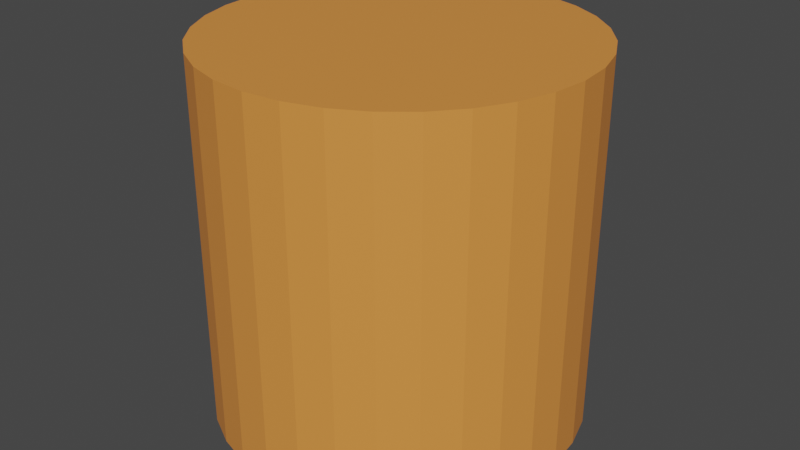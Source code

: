# Source: Cy.blend  (saved by Blender 2.81.16; exported with 4.5.12 LTS)
import bpy
from mathutils import Matrix  # noqa: F401  (used for matrix-valued properties, if any)

bpy.ops.wm.read_factory_settings(use_empty=True)
scene = bpy.context.scene
scene.name = 'Scene'

# ---- collections
col_collection = bpy.data.collections.new('Collection'); scene.collection.children.link(col_collection)

# ---- materials (node trees are filled in below, after node groups)
mat_material_001 = bpy.data.materials.new('Material.001')
mat_material_001.use_transparent_shadow = False

# ---- material node trees
mat_material_001.use_nodes = True; mat_material_001.node_tree.nodes.clear()
_N = mat_material_001.node_tree.nodes; _L = mat_material_001.node_tree.links
n0 = _N.new('ShaderNodeOutputMaterial'); n0.name = 'Material Output'; n0.location = (300, 300)
n1 = _N.new('ShaderNodeBsdfPrincipled'); n1.name = 'Principled BSDF'; n1.location = (10, 300)
n1.distribution = 'GGX'
n1.subsurface_method = 'BURLEY'
n1.inputs[0].default_value = (0.8, 0.2804, 0.05593, 1.0)
n1.inputs[3].default_value = 1.45
n1.inputs[27].default_value = (0.0, 0.0, 0.0, 1.0)
n1.inputs[28].default_value = 1.0
_L.new(n1.outputs[0], n0.inputs[0])
n0.is_active_output = True

# ---- world
world_world = bpy.data.worlds.new('World'); scene.world = world_world
world_world.use_nodes = True; world_world.node_tree.nodes.clear()
_N = world_world.node_tree.nodes; _L = world_world.node_tree.links
n0 = _N.new('ShaderNodeOutputWorld'); n0.name = 'World Output'; n0.location = (300, 300)
n1 = _N.new('ShaderNodeBackground'); n1.name = 'Background'; n1.location = (10, 300)
n1.inputs[0].default_value = (0.05088, 0.05088, 0.05088, 1.0)
_L.new(n1.outputs[0], n0.inputs[0])
n0.is_active_output = True
world_world.color = (0.05088, 0.05088, 0.05088)
world_world.use_sun_shadow = False
world_world.sun_shadow_jitter_overblur = 0.0

# ---- meshes
me_cylinder = bpy.data.meshes.new('Cylinder')
me_cylinder.from_pydata([(0.0, 1.0, -1.0), (0.0, 1.0, 1.0), (0.1951, 0.9808, -1.0), (0.1951, 0.9808, 1.0), (0.3827, 0.9239, -1.0), (0.3827, 0.9239, 1.0), (0.5556, 0.8315, -1.0), (0.5556, 0.8315, 1.0), (0.7071, 0.7071, -1.0), (0.7071, 0.7071, 1.0), (0.8315, 0.5556, -1.0), (0.8315, 0.5556, 1.0), (0.9239, 0.3827, -1.0), (0.9239, 0.3827, 1.0), (0.9808, 0.1951, -1.0), (0.9808, 0.1951, 1.0), (1.0, 7.55e-08, -1.0), (1.0, 7.55e-08, 1.0), (0.9808, -0.1951, -1.0), (0.9808, -0.1951, 1.0), (0.9239, -0.3827, -1.0), (0.9239, -0.3827, 1.0), (0.8315, -0.5556, -1.0), (0.8315, -0.5556, 1.0), (0.7071, -0.7071, -1.0), (0.7071, -0.7071, 1.0), (0.5556, -0.8315, -1.0), (0.5556, -0.8315, 1.0), (0.3827, -0.9239, -1.0), (0.3827, -0.9239, 1.0), (0.1951, -0.9808, -1.0), (0.1951, -0.9808, 1.0), (-3.258e-07, -1.0, -1.0), (-3.258e-07, -1.0, 1.0), (-0.1951, -0.9808, -1.0), (-0.1951, -0.9808, 1.0), (-0.3827, -0.9239, -1.0), (-0.3827, -0.9239, 1.0), (-0.5556, -0.8315, -1.0), (-0.5556, -0.8315, 1.0), (-0.7071, -0.7071, -1.0), (-0.7071, -0.7071, 1.0), (-0.8315, -0.5556, -1.0), (-0.8315, -0.5556, 1.0), (-0.9239, -0.3827, -1.0), (-0.9239, -0.3827, 1.0), (-0.9808, -0.1951, -1.0), (-0.9808, -0.1951, 1.0), (-1.0, 9.656e-07, -1.0), (-1.0, 9.656e-07, 1.0), (-0.9808, 0.1951, -1.0), (-0.9808, 0.1951, 1.0), (-0.9239, 0.3827, -1.0), (-0.9239, 0.3827, 1.0), (-0.8315, 0.5556, -1.0), (-0.8315, 0.5556, 1.0), (-0.7071, 0.7071, -1.0), (-0.7071, 0.7071, 1.0), (-0.5556, 0.8315, -1.0), (-0.5556, 0.8315, 1.0), (-0.3827, 0.9239, -1.0), (-0.3827, 0.9239, 1.0), (-0.1951, 0.9808, -1.0), (-0.1951, 0.9808, 1.0)], [], [(0, 1, 3, 2), (2, 3, 5, 4), (4, 5, 7, 6), (6, 7, 9, 8), (8, 9, 11, 10), (10, 11, 13, 12), (12, 13, 15, 14), (14, 15, 17, 16), (16, 17, 19, 18), (18, 19, 21, 20), (20, 21, 23, 22), (22, 23, 25, 24), (24, 25, 27, 26), (26, 27, 29, 28), (28, 29, 31, 30), (30, 31, 33, 32), (32, 33, 35, 34), (34, 35, 37, 36), (36, 37, 39, 38), (38, 39, 41, 40), (40, 41, 43, 42), (42, 43, 45, 44), (44, 45, 47, 46), (46, 47, 49, 48), (48, 49, 51, 50), (50, 51, 53, 52), (52, 53, 55, 54), (54, 55, 57, 56), (56, 57, 59, 58), (58, 59, 61, 60), (3, 1, 63, 61, 59, 57, 55, 53, 51, 49, 47, 45, 43, 41, 39, 37, 35, 33, 31, 29, 27, 25, 23, 21, 19, 17, 15, 13, 11, 9, 7, 5), (60, 61, 63, 62), (62, 63, 1, 0), (0, 2, 4, 6, 8, 10, 12, 14, 16, 18, 20, 22, 24, 26, 28, 30, 32, 34, 36, 38, 40, 42, 44, 46, 48, 50, 52, 54, 56, 58, 60, 62)])
_uv = me_cylinder.uv_layers.new(name='UVMap')
_uv.uv.foreach_set('vector', [1.0, 0.5, 1.0, 1.0, 0.9688, 1.0, 0.9688, 0.5, 0.9688, 0.5, 0.9688, 1.0, 0.9375, 1.0, 0.9375, 0.5, 0.9375, 0.5, 0.9375, 1.0, 0.9062, 1.0, 0.9062, 0.5, 0.9062, 0.5, 0.9062, 1.0, 0.875, 1.0, 0.875, 0.5, 0.875, 0.5, 0.875, 1.0, 0.8438, 1.0, 0.8438, 0.5, 0.8438, 0.5, 0.8438, 1.0, 0.8125, 1.0, 0.8125, 0.5, 0.8125, 0.5, 0.8125, 1.0, 0.7812, 1.0, 0.7812, 0.5, 0.7812, 0.5, 0.7812, 1.0, 0.75, 1.0, 0.75, 0.5, 0.75, 0.5, 0.75, 1.0, 0.7188, 1.0, 0.7188, 0.5, 0.7188, 0.5, 0.7188, 1.0, 0.6875, 1.0, 0.6875, 0.5, 0.6875, 0.5, 0.6875, 1.0, 0.6562, 1.0, 0.6562, 0.5, 0.6562, 0.5, 0.6562, 1.0, 0.625, 1.0, 0.625, 0.5, 0.625, 0.5, 0.625, 1.0, 0.5938, 1.0, 0.5938, 0.5, 0.5938, 0.5, 0.5938, 1.0, 0.5625, 1.0, 0.5625, 0.5, 0.5625, 0.5, 0.5625, 1.0, 0.5312, 1.0, 0.5312, 0.5, 0.5312, 0.5, 0.5312, 1.0, 0.5, 1.0, 0.5, 0.5, 0.5, 0.5, 0.5, 1.0, 0.4688, 1.0, 0.4688, 0.5, 0.4688, 0.5, 0.4688, 1.0, 0.4375, 1.0, 0.4375, 0.5, 0.4375, 0.5, 0.4375, 1.0, 0.4062, 1.0, 0.4062, 0.5, 0.4062, 0.5, 0.4062, 1.0, 0.375, 1.0, 0.375, 0.5, 0.375, 0.5, 0.375, 1.0, 0.3438, 1.0, 0.3438, 0.5, 0.3438, 0.5, 0.3438, 1.0, 0.3125, 1.0, 0.3125, 0.5, 0.3125, 0.5, 0.3125, 1.0, 0.2812, 1.0, 0.2812, 0.5, 0.2812, 0.5, 0.2812, 1.0, 0.25, 1.0, 0.25, 0.5, 0.25, 0.5, 0.25, 1.0, 0.2188, 1.0, 0.2188, 0.5, 0.2188, 0.5, 0.2188, 1.0, 0.1875, 1.0, 0.1875, 0.5, 0.1875, 0.5, 0.1875, 1.0, 0.1562, 1.0, 0.1562, 0.5, 0.1562, 0.5, 0.1562, 1.0, 0.125, 1.0, 0.125, 0.5, 0.125, 0.5, 0.125, 1.0, 0.09375, 1.0, 0.09375, 0.5, 0.09375, 0.5, 0.09375, 1.0, 0.0625, 1.0, 0.0625, 0.5, 0.2968, 0.4854, 0.25, 0.49, 0.2032, 0.4854, 0.1582, 0.4717, 0.1167, 0.4496, 0.08029, 0.4197, 0.05045, 0.3833, 0.02827, 0.3418, 0.01461, 0.2968, 0.01, 0.25, 0.01461, 0.2032, 0.02827, 0.1582, 0.05045, 0.1167, 0.08029, 0.08029, 0.1167, 0.05045, 0.1582, 0.02827, 0.2032, 0.01461, 0.25, 0.01, 0.2968, 0.01461, 0.3418, 0.02827, 0.3833, 0.05045, 0.4197, 0.08029, 0.4496, 0.1167, 0.4717, 0.1582, 0.4854, 0.2032, 0.49, 0.25, 0.4854, 0.2968, 0.4717, 0.3418, 0.4496, 0.3833, 0.4197, 0.4197, 0.3833, 0.4496, 0.3418, 0.4717, 0.0625, 0.5, 0.0625, 1.0, 0.03125, 1.0, 0.03125, 0.5, 0.03125, 0.5, 0.03125, 1.0, 0.0, 1.0, 0.0, 0.5, 0.75, 0.49, 0.7968, 0.4854, 0.8418, 0.4717, 0.8833, 0.4496, 0.9197, 0.4197, 0.9496, 0.3833, 0.9717, 0.3418, 0.9854, 0.2968, 0.99, 0.25, 0.9854, 0.2032, 0.9717, 0.1582, 0.9496, 0.1167, 0.9197, 0.08029, 0.8833, 0.05045, 0.8418, 0.02827, 0.7968, 0.01461, 0.75, 0.01, 0.7032, 0.01461, 0.6582, 0.02827, 0.6167, 0.05045, 0.5803, 0.08029, 0.5504, 0.1167, 0.5283, 0.1582, 0.5146, 0.2032, 0.51, 0.25, 0.5146, 0.2968, 0.5283, 0.3418, 0.5504, 0.3833, 0.5803, 0.4197, 0.6167, 0.4496, 0.6582, 0.4717, 0.7032, 0.4854])
me_cylinder.materials.append(mat_material_001)
me_cylinder.use_remesh_fix_poles = True
me_cylinder.use_remesh_preserve_attributes = False
me_cylinder.use_mirror_vertex_groups = False
me_cylinder.update()

# ---- objects
ob_cylinder = bpy.data.objects.new('Cylinder', me_cylinder)

# ---- transforms, parenting, visibility, modifiers, constraints
ob_cylinder.location = (0.0, 0.0, 0.0)
ob_cylinder.scale = (0.5, 0.5, 0.5)
ob_cylinder.lineart.crease_threshold = 0.0

# ---- collection membership
col_collection.objects.link(ob_cylinder)

# ---- scene / render settings (as saved in the file)
scene.frame_start = 1; scene.frame_end = 250; scene.frame_set(1)
scene.render.engine = 'BLENDER_EEVEE_NEXT'
scene.cycles.use_denoising = False
scene.cycles.samples = 128
scene.cycles.sampling_pattern = 'TABULATED_SOBOL'
scene.cycles.use_adaptive_sampling = False
scene.cycles.use_light_tree = False
scene.view_settings.view_transform = 'Filmic'
bpy.context.view_layer.update()

# ---- added for rendering (the .blend has no active camera and no usable light): camera, sun
cam_auto = bpy.data.cameras.new('AutoCamera')
cam_auto.lens = 50.0
cam_auto.sensor_width = 36.0
cam_auto.clip_end = 1000.0
ob_auto_camera = bpy.data.objects.new('AutoCamera', cam_auto)
scene.collection.objects.link(ob_auto_camera)
ob_auto_camera.location = (1.60254, -1.92304, 1.28203)
ob_auto_camera.rotation_euler = (1.09748, -7.21219e-08, 0.694738)
scene.camera = ob_auto_camera
light_auto_sun = bpy.data.lights.new('AutoSun', 'SUN')
light_auto_sun.energy = 3.0
light_auto_sun.angle = 0.0523599
ob_auto_sun = bpy.data.objects.new('AutoSun', light_auto_sun)
scene.collection.objects.link(ob_auto_sun)
ob_auto_sun.rotation_euler = (0.872665, 0.174533, 0.523599)
bpy.context.view_layer.update()
